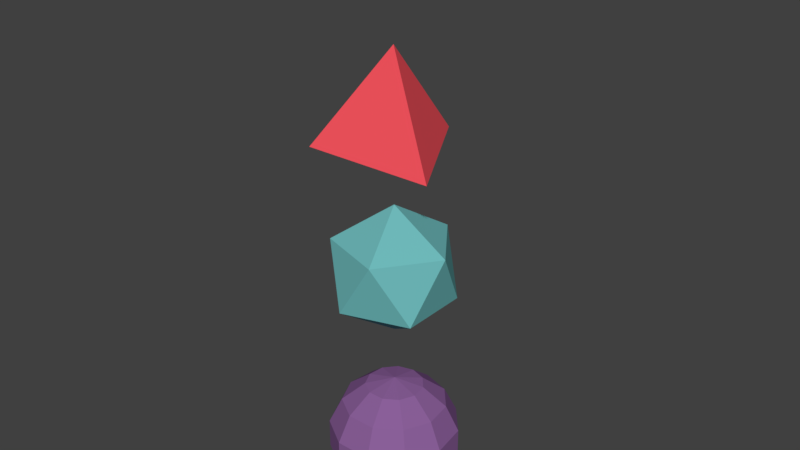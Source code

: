 # Source: sound_icons.blend  (saved by Blender 2.79.0; exported with 4.5.12 LTS)
import bpy
from mathutils import Matrix  # noqa: F401  (used for matrix-valued properties, if any)

bpy.ops.wm.read_factory_settings(use_empty=True)
scene = bpy.context.scene
scene.name = 'Scene'

# ---- collections
col_collection_1 = bpy.data.collections.new('Collection 1'); scene.collection.children.link(col_collection_1)

# ---- materials (node trees are filled in below, after node groups)
mat_azul = bpy.data.materials.new('azul')
mat_azul.alpha_threshold = 0.0
mat_azul.use_transparent_shadow = False
mat_azul.diffuse_color = (0.2582, 0.117, 0.3231, 1.0)
mat_azul.roughness = 0.5
mat_yellow = bpy.data.materials.new('yellow')
mat_yellow.alpha_threshold = 0.0
mat_yellow.use_transparent_shadow = False
mat_yellow.diffuse_color = (0.9911, 0.6172, 0.2086, 1.0)
mat_yellow.roughness = 0.5
mat_green = bpy.data.materials.new('green')
mat_green.alpha_threshold = 0.0
mat_green.use_transparent_shadow = False
mat_green.diffuse_color = (0.159, 0.4969, 0.5029, 1.0)
mat_green.roughness = 0.5
mat_yellow_001 = bpy.data.materials.new('yellow.001')
mat_yellow_001.alpha_threshold = 0.0
mat_yellow_001.use_transparent_shadow = False
mat_yellow_001.diffuse_color = (0.9734, 0.09306, 0.1195, 1.0)
mat_yellow_001.specular_color = (0.9625, 1.0, 0.9258)
mat_yellow_001.roughness = 0.5

# ---- material node trees

# ---- world
world_world = bpy.data.worlds.new('World'); scene.world = world_world
world_world.color = (0.05088, 0.05088, 0.05088)
world_world.use_sun_shadow = False
world_world.sun_shadow_jitter_overblur = 0.0
world_world.cycles.sampling_method = 'MANUAL'

# ---- meshes
me_sphere = bpy.data.meshes.new('Sphere')
me_sphere.from_pydata([(0.07976, 0.1241, 0.3063), (0.1437, 0.2236, 0.212), (0.1792, 0.2789, 0.07566), (0.1792, 0.2789, -0.07566), (0.1437, 0.2236, -0.212), (0.07976, 0.1241, -0.3063), (-4.67e-08, 3.001e-08, 0.34), (0.1342, 0.06128, 0.3063), (0.2418, 0.1104, 0.212), (0.3015, 0.1377, 0.07566), (0.3015, 0.1377, -0.07566), (0.2418, 0.1104, -0.212), (0.1342, 0.06128, -0.3063), (0.146, -0.02099, 0.3063), (0.2631, -0.03783, 0.212), (0.3281, -0.04717, 0.07566), (0.3281, -0.04717, -0.07566), (0.2631, -0.03783, -0.212), (0.146, -0.02099, -0.3063), (0.1115, -0.09661, 0.3063), (0.2009, -0.1741, 0.212), (0.2505, -0.2171, 0.07566), (0.2505, -0.2171, -0.07566), (0.2009, -0.1741, -0.212), (0.1115, -0.09661, -0.3063), (0.04156, -0.1415, 0.3063), (0.07489, -0.2551, 0.212), (0.09339, -0.318, 0.07566), (0.09339, -0.318, -0.07566), (0.07489, -0.2551, -0.212), (0.04156, -0.1415, -0.3063), (-0.04156, -0.1415, 0.3063), (-0.07489, -0.2551, 0.212), (-0.09339, -0.318, 0.07566), (-0.09339, -0.318, -0.07566), (-0.07489, -0.2551, -0.212), (-0.04156, -0.1415, -0.3063), (0.0, 5.134e-08, -0.34), (-0.1115, -0.09661, 0.3063), (-0.2009, -0.1741, 0.212), (-0.2505, -0.2171, 0.07566), (-0.2505, -0.2171, -0.07566), (-0.2009, -0.1741, -0.212), (-0.1115, -0.09661, -0.3063), (-0.146, -0.02099, 0.3063), (-0.2631, -0.03783, 0.212), (-0.3281, -0.04717, 0.07566), (-0.3281, -0.04717, -0.07566), (-0.2631, -0.03783, -0.212), (-0.146, -0.02099, -0.3063), (-0.1342, 0.06128, 0.3063), (-0.2418, 0.1104, 0.212), (-0.3015, 0.1377, 0.07566), (-0.3015, 0.1377, -0.07566), (-0.2418, 0.1104, -0.212), (-0.1342, 0.06128, -0.3063), (-0.07976, 0.1241, 0.3063), (-0.1437, 0.2236, 0.212), (-0.1792, 0.2789, 0.07566), (-0.1792, 0.2789, -0.07566), (-0.1437, 0.2236, -0.212), (-0.07976, 0.1241, -0.3063), (-5.756e-08, 0.1475, 0.3063), (-1.172e-07, 0.2658, 0.212), (-1.321e-07, 0.3315, 0.07566), (-1.321e-07, 0.3315, -0.07566), (-1.172e-07, 0.2658, -0.212), (-4.266e-08, 0.1475, -0.3063)], [], [(67, 66, 4, 5), (65, 64, 2, 3), (63, 62, 0, 1), (37, 67, 5), (66, 65, 3, 4), (64, 63, 1, 2), (62, 6, 0), (2, 1, 8, 9), (0, 6, 7), (5, 4, 11, 12), (3, 2, 9, 10), (1, 0, 7, 8), (37, 5, 12), (4, 3, 10, 11), (12, 11, 17, 18), (10, 9, 15, 16), (8, 7, 13, 14), (37, 12, 18), (11, 10, 16, 17), (9, 8, 14, 15), (7, 6, 13), (18, 17, 23, 24), (16, 15, 21, 22), (14, 13, 19, 20), (37, 18, 24), (17, 16, 22, 23), (15, 14, 20, 21), (13, 6, 19), (20, 19, 25, 26), (37, 24, 30), (23, 22, 28, 29), (21, 20, 26, 27), (19, 6, 25), (24, 23, 29, 30), (22, 21, 27, 28), (37, 30, 36), (29, 28, 34, 35), (27, 26, 32, 33), (25, 6, 31), (30, 29, 35, 36), (28, 27, 33, 34), (26, 25, 31, 32), (35, 34, 41, 42), (33, 32, 39, 40), (31, 6, 38), (36, 35, 42, 43), (34, 33, 40, 41), (32, 31, 38, 39), (37, 36, 43), (38, 6, 44), (43, 42, 48, 49), (41, 40, 46, 47), (39, 38, 44, 45), (37, 43, 49), (42, 41, 47, 48), (40, 39, 45, 46), (49, 48, 54, 55), (47, 46, 52, 53), (45, 44, 50, 51), (37, 49, 55), (48, 47, 53, 54), (46, 45, 51, 52), (44, 6, 50), (53, 52, 58, 59), (51, 50, 56, 57), (37, 55, 61), (54, 53, 59, 60), (52, 51, 57, 58), (50, 6, 56), (55, 54, 60, 61), (37, 61, 67), (60, 59, 65, 66), (58, 57, 63, 64), (56, 6, 62), (61, 60, 66, 67), (59, 58, 64, 65), (57, 56, 62, 63)])
me_sphere.materials.append(mat_azul)
me_sphere.use_remesh_preserve_volume = False
me_sphere.use_remesh_preserve_attributes = False
me_sphere.use_mirror_vertex_groups = False
me_sphere.update()
me_cube_001 = bpy.data.meshes.new('Cube.001')
me_cube_001.from_pydata([(-1.0, -1.0, -1.0), (-1.0, -1.0, 1.0), (-1.0, 1.0, -1.0), (-1.0, 1.0, 1.0), (1.0, -1.0, -1.0), (1.0, -1.0, 1.0), (1.0, 1.0, -1.0), (1.0, 1.0, 1.0)], [], [(0, 1, 3, 2), (2, 3, 7, 6), (6, 7, 5, 4), (4, 5, 1, 0), (2, 6, 4, 0), (7, 3, 1, 5)])
me_cube_001.materials.append(mat_yellow)
me_cube_001.use_remesh_preserve_volume = False
me_cube_001.use_remesh_preserve_attributes = False
me_cube_001.use_mirror_vertex_groups = False
me_cube_001.update()
me_icosphere_001 = bpy.data.meshes.new('Icosphere.001')
me_icosphere_001.from_pydata([(0.0, 0.0, -1.8), (1.302, -0.9463, -0.805), (-0.4975, -1.531, -0.805), (-1.61, 0.0, -0.805), (-0.4975, 1.531, -0.805), (1.302, 0.9463, -0.805), (0.4975, -1.531, 0.805), (-1.302, -0.9463, 0.805), (-1.302, 0.9463, 0.805), (0.4975, 1.531, 0.805), (1.61, 0.0, 0.805), (0.0, 0.0, 1.8)], [], [(0, 1, 2), (1, 0, 5), (0, 2, 3), (0, 3, 4), (0, 4, 5), (1, 5, 10), (2, 1, 6), (3, 2, 7), (4, 3, 8), (5, 4, 9), (1, 10, 6), (2, 6, 7), (3, 7, 8), (4, 8, 9), (5, 9, 10), (6, 10, 11), (7, 6, 11), (8, 7, 11), (9, 8, 11), (10, 9, 11)])
me_icosphere_001.materials.append(mat_green)
me_icosphere_001.use_remesh_preserve_volume = False
me_icosphere_001.use_remesh_preserve_attributes = False
me_icosphere_001.use_mirror_vertex_groups = False
me_icosphere_001.update()
me_cone = bpy.data.meshes.new('Cone')
me_cone.from_pydata([(0.0, 1.0, -1.0), (0.866, -0.5, -1.0), (-0.866, -0.5, -1.0), (0.0, 0.0, 0.2671)], [], [(0, 3, 1), (1, 3, 2), (2, 3, 0), (0, 1, 2)])
me_cone.materials.append(mat_yellow_001)
me_cone.use_remesh_preserve_volume = False
me_cone.use_remesh_preserve_attributes = False
me_cone.use_mirror_vertex_groups = False
me_cone.update()

# ---- objects
ob_sphere = bpy.data.objects.new('Sphere', me_sphere)
ob_cube = bpy.data.objects.new('Cube', me_cube_001)
ob_icosphere = bpy.data.objects.new('Icosphere', me_icosphere_001)
ob_cone = bpy.data.objects.new('Cone', me_cone)

# ---- transforms, parenting, visibility, modifiers, constraints
ob_sphere.location = (0.0, 0.0, 0.0)
ob_sphere.lineart.crease_threshold = 0.0
ob_cube.location = (0.0, 0.0, 2.518)
ob_cube.scale = (-0.1769, -0.1769, -0.1769)
ob_cube.lineart.crease_threshold = 0.0
ob_icosphere.location = (0.0, 0.0, 0.9616)
ob_icosphere.scale = (0.1873, 0.1873, 0.1873)
ob_icosphere.lineart.crease_threshold = 0.0
ob_cone.location = (0.0, 0.0, 1.957)
ob_cone.rotation_euler = (0.0009276, -0.01139, -0.004731)
ob_cone.scale = (0.395, 0.395, 0.395)
ob_cone.lineart.crease_threshold = 0.0

# ---- collection membership
col_collection_1.objects.link(ob_sphere)
col_collection_1.objects.link(ob_cube)
col_collection_1.objects.link(ob_icosphere)
col_collection_1.objects.link(ob_cone)

# ---- scene / render settings (as saved in the file)
scene.frame_start = 1; scene.frame_end = 250; scene.frame_set(1)
scene.render.engine = 'BLENDER_EEVEE_NEXT'
scene.render.resolution_percentage = 50
scene.render.dither_intensity = 0.0
scene.cycles.use_denoising = False
scene.cycles.samples = 128
scene.cycles.sampling_pattern = 'TABULATED_SOBOL'
scene.cycles.use_adaptive_sampling = False
scene.cycles.use_light_tree = False
scene.cycles.blur_glossy = 0.0
scene.cycles.sample_clamp_indirect = 0.0
scene.view_settings.view_transform = 'Standard'
bpy.context.view_layer.update()

# ---- added for rendering (the .blend has no active camera and no usable light): camera, sun
cam_auto = bpy.data.cameras.new('AutoCamera')
cam_auto.lens = 50.0
cam_auto.sensor_width = 36.0
cam_auto.clip_end = 1000.0
ob_auto_camera = bpy.data.objects.new('AutoCamera', cam_auto)
scene.collection.objects.link(ob_auto_camera)
ob_auto_camera.location = (2.95748, -3.50698, 3.54186)
ob_auto_camera.rotation_euler = (1.09748, -7.21219e-08, 0.694738)
scene.camera = ob_auto_camera
light_auto_sun = bpy.data.lights.new('AutoSun', 'SUN')
light_auto_sun.energy = 3.0
light_auto_sun.angle = 0.0523599
ob_auto_sun = bpy.data.objects.new('AutoSun', light_auto_sun)
scene.collection.objects.link(ob_auto_sun)
ob_auto_sun.rotation_euler = (0.872665, 0.174533, 0.523599)
bpy.context.view_layer.update()
